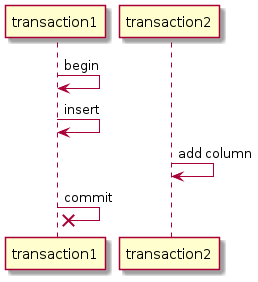

The diagram above was rendered by PlantUML. Its source (embedded in the PNG):
@startuml
transaction1 -> transaction1: begin
transaction1 -> transaction1: insert
transaction2 -> transaction2: add column
transaction1 ->x transaction1: commit
@enduml